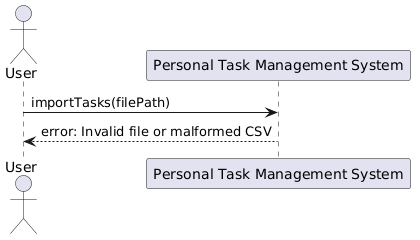

The diagram above was rendered by PlantUML. Its source (embedded in the PNG):
@startuml
actor User
participant "Personal Task Management System" as System

User -> System : importTasks(filePath)
System --> User : error: Invalid file or malformed CSV
@enduml